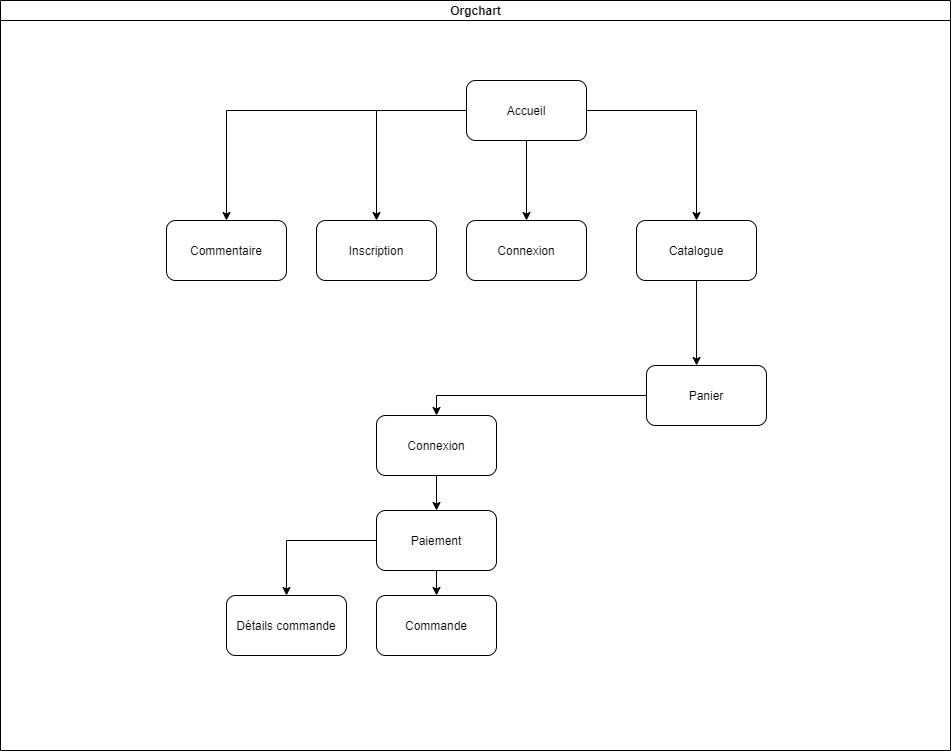

The diagram above was exported from draw.io. Its source (the exported page's mxGraphModel, read from the mxfile embedded in the PNG):
<mxGraphModel dx="2249" dy="1874" grid="1" gridSize="10" guides="1" tooltips="1" connect="1" arrows="1" fold="1" page="1" pageScale="1" pageWidth="827" pageHeight="1169" math="0" shadow="0">
  <root>
    <mxCell id="0" />
    <mxCell id="1" parent="0" />
    <mxCell id="dNxyNK7c78bLwvsdeMH5-11" value="Orgchart" style="swimlane;html=1;startSize=20;horizontal=1;containerType=tree;glass=0;" parent="1" vertex="1">
      <mxGeometry x="-536" y="-30" width="950" height="750" as="geometry" />
    </mxCell>
    <mxCell id="goe7qFjXBwCNDFeVzrsN-24" value="Commande" style="rounded=1;whiteSpace=wrap;html=1;" vertex="1" parent="dNxyNK7c78bLwvsdeMH5-11">
      <mxGeometry x="376" y="595" width="120" height="60" as="geometry" />
    </mxCell>
    <mxCell id="goe7qFjXBwCNDFeVzrsN-22" value="Commentaire" style="rounded=1;whiteSpace=wrap;html=1;" vertex="1" parent="dNxyNK7c78bLwvsdeMH5-11">
      <mxGeometry x="166" y="220" width="120" height="60" as="geometry" />
    </mxCell>
    <mxCell id="goe7qFjXBwCNDFeVzrsN-21" value="Inscription" style="rounded=1;whiteSpace=wrap;html=1;" vertex="1" parent="dNxyNK7c78bLwvsdeMH5-11">
      <mxGeometry x="316" y="220" width="120" height="60" as="geometry" />
    </mxCell>
    <mxCell id="goe7qFjXBwCNDFeVzrsN-20" value="Connexion" style="rounded=1;whiteSpace=wrap;html=1;" vertex="1" parent="dNxyNK7c78bLwvsdeMH5-11">
      <mxGeometry x="466" y="220" width="120" height="60" as="geometry" />
    </mxCell>
    <mxCell id="goe7qFjXBwCNDFeVzrsN-38" style="edgeStyle=orthogonalEdgeStyle;rounded=0;orthogonalLoop=1;jettySize=auto;html=1;entryX=0.417;entryY=0;entryDx=0;entryDy=0;entryPerimeter=0;" edge="1" parent="dNxyNK7c78bLwvsdeMH5-11" source="goe7qFjXBwCNDFeVzrsN-17" target="goe7qFjXBwCNDFeVzrsN-37">
      <mxGeometry relative="1" as="geometry" />
    </mxCell>
    <mxCell id="goe7qFjXBwCNDFeVzrsN-17" value="Catalogue" style="rounded=1;whiteSpace=wrap;html=1;" vertex="1" parent="dNxyNK7c78bLwvsdeMH5-11">
      <mxGeometry x="636" y="220" width="120" height="60" as="geometry" />
    </mxCell>
    <mxCell id="goe7qFjXBwCNDFeVzrsN-27" style="edgeStyle=orthogonalEdgeStyle;rounded=0;orthogonalLoop=1;jettySize=auto;html=1;entryX=0.5;entryY=0;entryDx=0;entryDy=0;" edge="1" parent="dNxyNK7c78bLwvsdeMH5-11" source="goe7qFjXBwCNDFeVzrsN-13" target="goe7qFjXBwCNDFeVzrsN-22">
      <mxGeometry relative="1" as="geometry" />
    </mxCell>
    <mxCell id="goe7qFjXBwCNDFeVzrsN-28" style="edgeStyle=orthogonalEdgeStyle;rounded=0;orthogonalLoop=1;jettySize=auto;html=1;" edge="1" parent="dNxyNK7c78bLwvsdeMH5-11" source="goe7qFjXBwCNDFeVzrsN-13" target="goe7qFjXBwCNDFeVzrsN-21">
      <mxGeometry relative="1" as="geometry" />
    </mxCell>
    <mxCell id="goe7qFjXBwCNDFeVzrsN-29" style="edgeStyle=orthogonalEdgeStyle;rounded=0;orthogonalLoop=1;jettySize=auto;html=1;" edge="1" parent="dNxyNK7c78bLwvsdeMH5-11" source="goe7qFjXBwCNDFeVzrsN-13" target="goe7qFjXBwCNDFeVzrsN-20">
      <mxGeometry relative="1" as="geometry" />
    </mxCell>
    <mxCell id="goe7qFjXBwCNDFeVzrsN-32" style="edgeStyle=orthogonalEdgeStyle;rounded=0;orthogonalLoop=1;jettySize=auto;html=1;" edge="1" parent="dNxyNK7c78bLwvsdeMH5-11" source="goe7qFjXBwCNDFeVzrsN-13" target="goe7qFjXBwCNDFeVzrsN-17">
      <mxGeometry relative="1" as="geometry" />
    </mxCell>
    <mxCell id="goe7qFjXBwCNDFeVzrsN-13" value="Accueil" style="rounded=1;whiteSpace=wrap;html=1;" vertex="1" parent="dNxyNK7c78bLwvsdeMH5-11">
      <mxGeometry x="466" y="80" width="120" height="60" as="geometry" />
    </mxCell>
    <mxCell id="goe7qFjXBwCNDFeVzrsN-41" style="edgeStyle=orthogonalEdgeStyle;rounded=0;orthogonalLoop=1;jettySize=auto;html=1;entryX=0.5;entryY=0;entryDx=0;entryDy=0;" edge="1" parent="dNxyNK7c78bLwvsdeMH5-11" source="goe7qFjXBwCNDFeVzrsN-37" target="goe7qFjXBwCNDFeVzrsN-40">
      <mxGeometry relative="1" as="geometry" />
    </mxCell>
    <mxCell id="goe7qFjXBwCNDFeVzrsN-37" value="Panier" style="rounded=1;whiteSpace=wrap;html=1;" vertex="1" parent="dNxyNK7c78bLwvsdeMH5-11">
      <mxGeometry x="646" y="365" width="120" height="60" as="geometry" />
    </mxCell>
    <mxCell id="goe7qFjXBwCNDFeVzrsN-45" style="edgeStyle=orthogonalEdgeStyle;rounded=0;orthogonalLoop=1;jettySize=auto;html=1;exitX=0.5;exitY=1;exitDx=0;exitDy=0;entryX=0.5;entryY=0;entryDx=0;entryDy=0;" edge="1" parent="dNxyNK7c78bLwvsdeMH5-11" source="goe7qFjXBwCNDFeVzrsN-40" target="goe7qFjXBwCNDFeVzrsN-42">
      <mxGeometry relative="1" as="geometry" />
    </mxCell>
    <mxCell id="goe7qFjXBwCNDFeVzrsN-40" value="Connexion" style="rounded=1;whiteSpace=wrap;html=1;" vertex="1" parent="dNxyNK7c78bLwvsdeMH5-11">
      <mxGeometry x="376" y="415" width="120" height="60" as="geometry" />
    </mxCell>
    <mxCell id="goe7qFjXBwCNDFeVzrsN-46" style="edgeStyle=orthogonalEdgeStyle;rounded=0;orthogonalLoop=1;jettySize=auto;html=1;exitX=0.5;exitY=1;exitDx=0;exitDy=0;entryX=0.5;entryY=0;entryDx=0;entryDy=0;" edge="1" parent="dNxyNK7c78bLwvsdeMH5-11" source="goe7qFjXBwCNDFeVzrsN-42" target="goe7qFjXBwCNDFeVzrsN-24">
      <mxGeometry relative="1" as="geometry" />
    </mxCell>
    <mxCell id="goe7qFjXBwCNDFeVzrsN-48" style="edgeStyle=orthogonalEdgeStyle;rounded=0;orthogonalLoop=1;jettySize=auto;html=1;" edge="1" parent="dNxyNK7c78bLwvsdeMH5-11" source="goe7qFjXBwCNDFeVzrsN-42" target="goe7qFjXBwCNDFeVzrsN-47">
      <mxGeometry relative="1" as="geometry" />
    </mxCell>
    <mxCell id="goe7qFjXBwCNDFeVzrsN-42" value="Paiement" style="rounded=1;whiteSpace=wrap;html=1;" vertex="1" parent="dNxyNK7c78bLwvsdeMH5-11">
      <mxGeometry x="376" y="510" width="120" height="60" as="geometry" />
    </mxCell>
    <mxCell id="goe7qFjXBwCNDFeVzrsN-47" value="Détails commande" style="rounded=1;whiteSpace=wrap;html=1;" vertex="1" parent="dNxyNK7c78bLwvsdeMH5-11">
      <mxGeometry x="226" y="595" width="120" height="60" as="geometry" />
    </mxCell>
  </root>
</mxGraphModel>